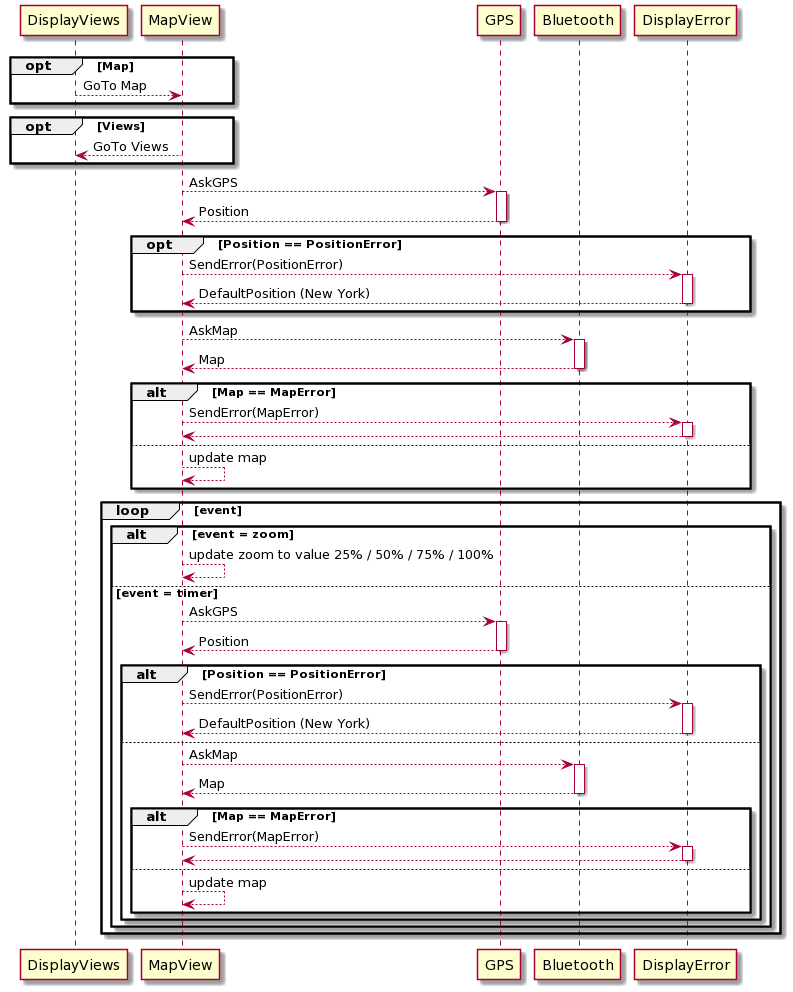

The diagram above was rendered by PlantUML. Its source (embedded in the PNG):
@startuml
participant DisplayViews 
participant MapView
participant GPS
participant Bluetooth
participant DisplayError 

opt Map
  DisplayViews --> MapView : GoTo Map
end
opt Views
  MapView --> DisplayViews : GoTo Views
end
MapView--> GPS: AskGPS
Activate GPS
GPS--> MapView: Position
Deactivate GPS
opt Position == PositionError
  MapView--> DisplayError : SendError(PositionError)
  Activate DisplayError
  DisplayError --> MapView: DefaultPosition (New York)
  Deactivate DisplayError
end 
MapView--> Bluetooth: AskMap
Activate Bluetooth
Bluetooth--> MapView: Map
Deactivate Bluetooth
alt Map == MapError
  MapView--> DisplayError : SendError(MapError)
  Activate DisplayError
  DisplayError --> MapView:
  Deactivate DisplayError 
else
  MapView--> MapView : update map
end
loop event
alt event = zoom
  MapView --> MapView : update zoom to value 25% / 50% / 75% / 100%
else event = timer
MapView--> GPS: AskGPS
Activate GPS
GPS--> MapView: Position
Deactivate GPS
alt Position == PositionError
  MapView--> DisplayError : SendError(PositionError)
  Activate DisplayError
  DisplayError --> MapView: DefaultPosition (New York)
  Deactivate DisplayError
else 
MapView--> Bluetooth: AskMap
Activate Bluetooth
Bluetooth--> MapView: Map
Deactivate Bluetooth
alt Map == MapError
  MapView--> DisplayError : SendError(MapError)
  Activate DisplayError
  DisplayError --> MapView:
  Deactivate DisplayError 
else
  MapView--> MapView : update map
end
end
end
end
@enduml